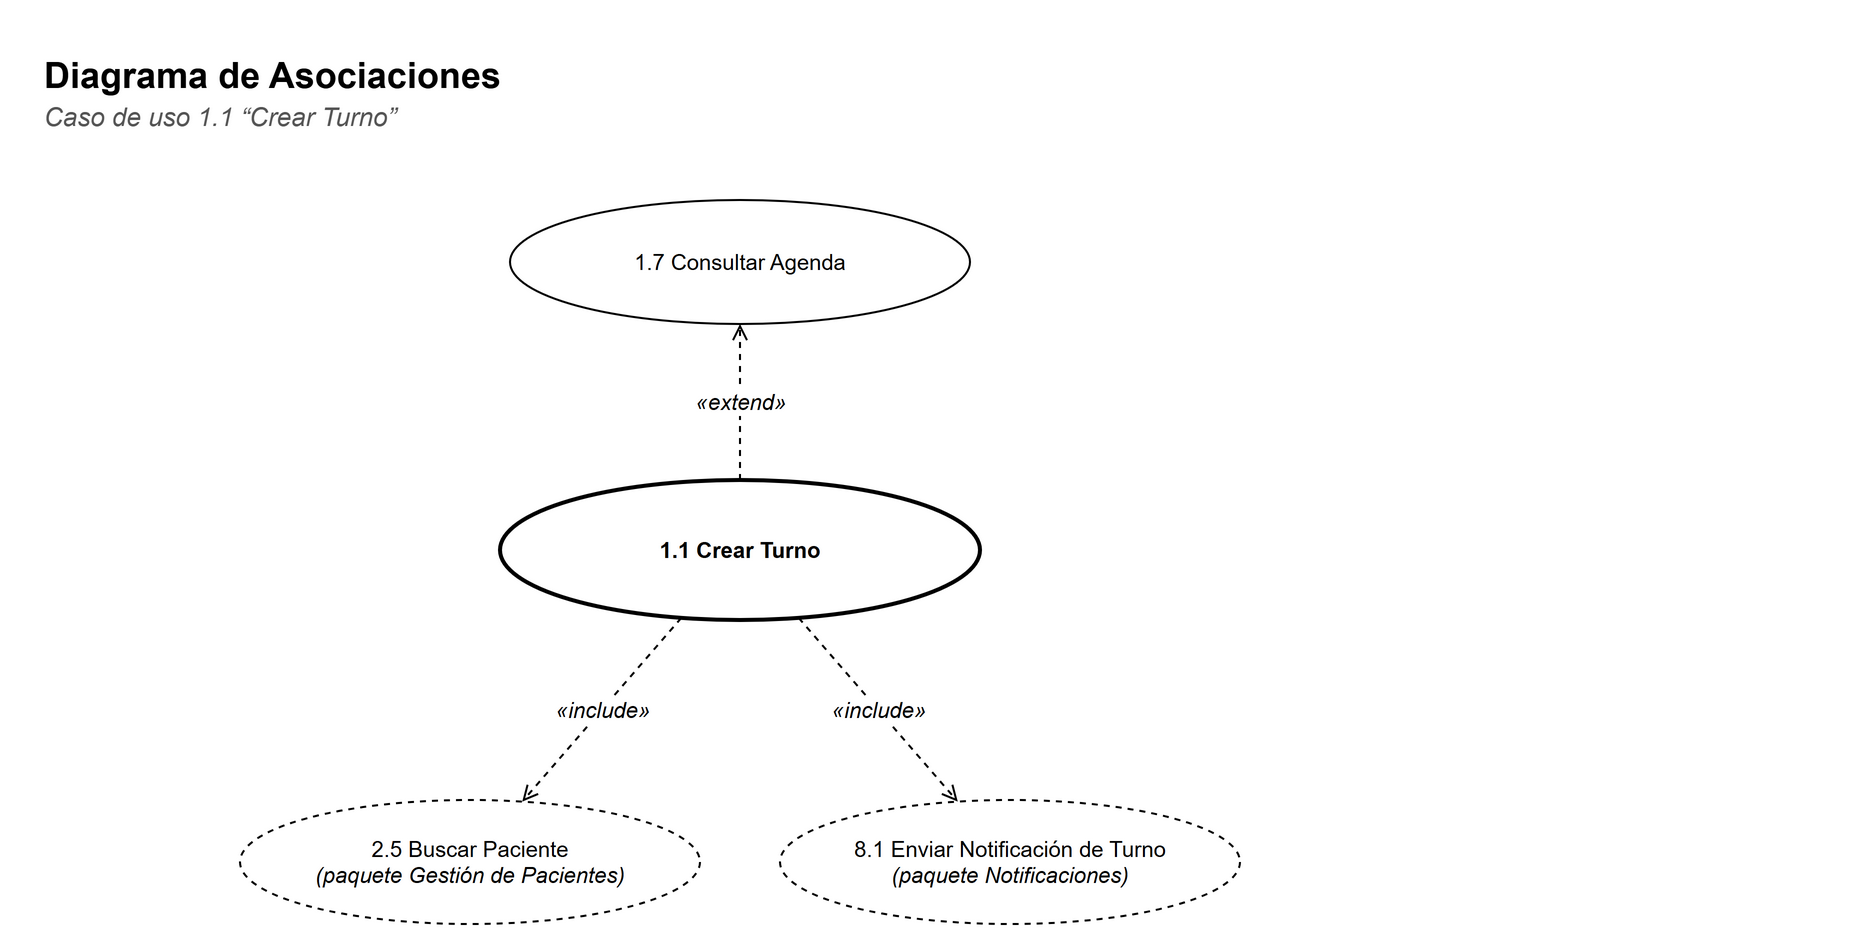

The diagram above was exported from draw.io. Its source (the exported page's mxGraphModel, read from the mxfile embedded in the PNG):
<mxGraphModel dx="1400" dy="900" grid="1" gridSize="10" guides="1" tooltips="1" connect="1" arrows="1" fold="1" page="1" pageScale="1" pageWidth="760" pageHeight="560" background="#FFFFFF" math="0" shadow="0">
  <root>
    <mxCell id="0" />
    <mxCell id="1" parent="0" />
    <mxCell id="c3" value="&lt;b&gt;Diagrama de Asociaciones&lt;/b&gt;" style="text;html=1;strokeColor=none;fillColor=none;align=left;verticalAlign=top;whiteSpace=wrap;fontFamily=Helvetica;fontSize=18;" vertex="1" parent="1">
      <mxGeometry x="30" y="30" width="900" height="26" as="geometry" />
    </mxCell>
    <mxCell id="c4" value="&lt;i&gt;Caso de uso 1.1 “Crear Turno”&lt;/i&gt;" style="text;html=1;strokeColor=none;fillColor=none;align=left;verticalAlign=top;whiteSpace=wrap;fontFamily=Helvetica;fontSize=13;fontColor=#555555;" vertex="1" parent="1">
      <mxGeometry x="30" y="54" width="900" height="20" as="geometry" />
    </mxCell>
    <mxCell id="c5" value="&lt;b&gt;1.1 Crear Turno&lt;/b&gt;" style="ellipse;whiteSpace=wrap;html=1;fillColor=#FFFFFF;strokeColor=#000000;fontFamily=Helvetica;fontSize=11;strokeWidth=2;" vertex="1" parent="1">
      <mxGeometry x="260" y="250" width="240" height="70" as="geometry" />
    </mxCell>
    <mxCell id="c6" value="1.7 Consultar Agenda" style="ellipse;whiteSpace=wrap;html=1;fillColor=#FFFFFF;strokeColor=#000000;fontFamily=Helvetica;fontSize=11;" vertex="1" parent="1">
      <mxGeometry x="265.0" y="110" width="230" height="62" as="geometry" />
    </mxCell>
    <mxCell id="c7" value="«extend»" style="edgeStyle=none;html=1;endArrow=open;endFill=0;strokeColor=#000000;fontFamily=Helvetica;fontSize=11;labelBackgroundColor=#FFFFFF;dashed=1;fontStyle=2;" edge="1" parent="1" source="c5" target="c6">
      <mxGeometry relative="1" as="geometry" />
    </mxCell>
    <mxCell id="c8" value="2.5 Buscar Paciente&lt;br&gt;&lt;i&gt;(paquete Gestión de Pacientes)&lt;/i&gt;" style="ellipse;whiteSpace=wrap;html=1;fillColor=#FFFFFF;strokeColor=#000000;fontFamily=Helvetica;fontSize=11;dashed=1;" vertex="1" parent="1">
      <mxGeometry x="130.0" y="410" width="230" height="62" as="geometry" />
    </mxCell>
    <mxCell id="c9" value="«include»" style="edgeStyle=none;html=1;endArrow=open;endFill=0;strokeColor=#000000;fontFamily=Helvetica;fontSize=11;labelBackgroundColor=#FFFFFF;dashed=1;fontStyle=2;" edge="1" parent="1" source="c5" target="c8">
      <mxGeometry relative="1" as="geometry" />
    </mxCell>
    <mxCell id="c10" value="8.1 Enviar Notificación de Turno&lt;br&gt;&lt;i&gt;(paquete Notificaciones)&lt;/i&gt;" style="ellipse;whiteSpace=wrap;html=1;fillColor=#FFFFFF;strokeColor=#000000;fontFamily=Helvetica;fontSize=11;dashed=1;" vertex="1" parent="1">
      <mxGeometry x="400.0" y="410" width="230" height="62" as="geometry" />
    </mxCell>
    <mxCell id="c11" value="«include»" style="edgeStyle=none;html=1;endArrow=open;endFill=0;strokeColor=#000000;fontFamily=Helvetica;fontSize=11;labelBackgroundColor=#FFFFFF;dashed=1;fontStyle=2;" edge="1" parent="1" source="c5" target="c10">
      <mxGeometry relative="1" as="geometry" />
    </mxCell>
  </root>
</mxGraphModel>